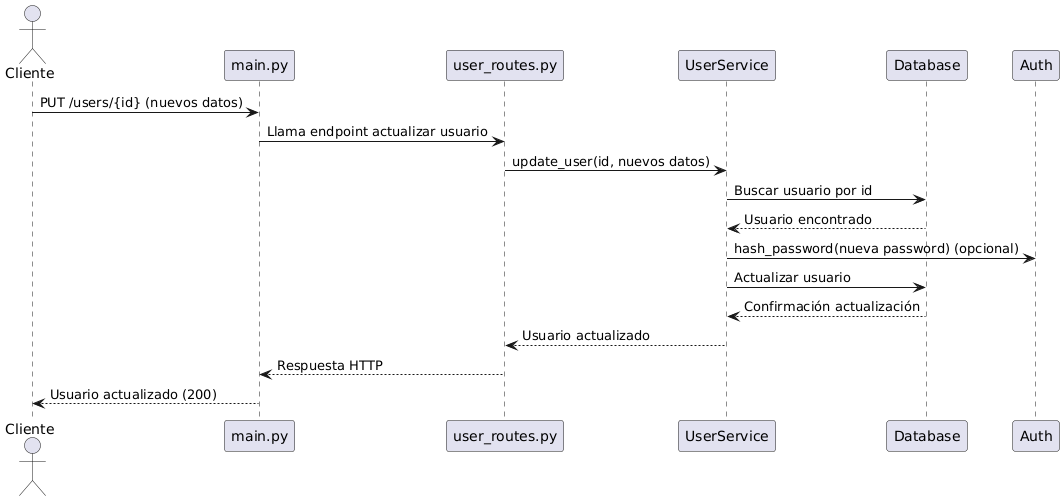

The diagram above was rendered by PlantUML. Its source (embedded in the PNG):
@startuml
actor Cliente
Cliente -> main.py: PUT /users/{id} (nuevos datos)
main.py -> user_routes.py: Llama endpoint actualizar usuario
user_routes.py -> UserService: update_user(id, nuevos datos)
UserService -> Database: Buscar usuario por id
Database --> UserService: Usuario encontrado
UserService -> Auth: hash_password(nueva password) (opcional)
UserService -> Database: Actualizar usuario
Database --> UserService: Confirmación actualización
UserService --> user_routes.py: Usuario actualizado
user_routes.py --> main.py: Respuesta HTTP
main.py --> Cliente: Usuario actualizado (200)
@enduml